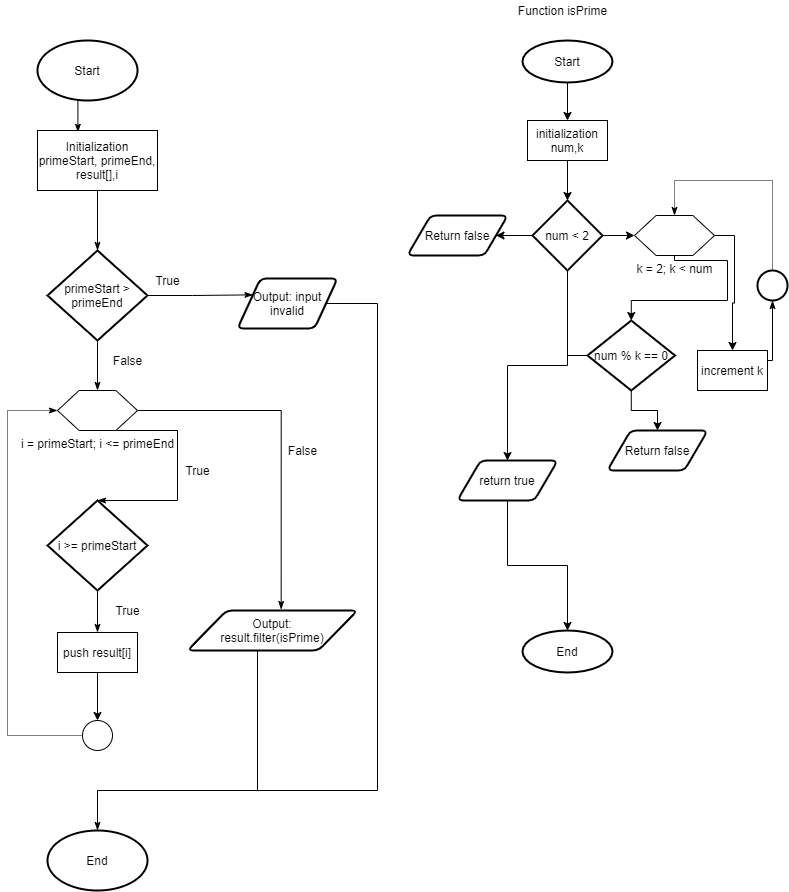

The diagram above was exported from draw.io. Its source (the exported page's mxGraphModel, read from the mxfile embedded in the PNG):
<mxGraphModel dx="629" dy="545" grid="1" gridSize="10" guides="1" tooltips="1" connect="1" arrows="1" fold="1" page="1" pageScale="1" pageWidth="827" pageHeight="1169" math="0" shadow="0">
  <root>
    <mxCell id="s9lw3Dkf8pqdT7gG3GXJ-0" />
    <mxCell id="s9lw3Dkf8pqdT7gG3GXJ-1" parent="s9lw3Dkf8pqdT7gG3GXJ-0" />
    <mxCell id="DnIctWixM4ymwMkzhUSv-0" value="End" style="strokeWidth=2;html=1;shape=mxgraph.flowchart.start_1;whiteSpace=wrap;" parent="s9lw3Dkf8pqdT7gG3GXJ-1" vertex="1">
      <mxGeometry x="80" y="850" width="100" height="60" as="geometry" />
    </mxCell>
    <mxCell id="fWWu5Upawzp5KFeZB5dS-10" style="edgeStyle=orthogonalEdgeStyle;rounded=0;orthogonalLoop=1;jettySize=auto;html=1;exitX=0.5;exitY=1;exitDx=0;exitDy=0;exitPerimeter=0;entryX=0.337;entryY=0.03;entryDx=0;entryDy=0;entryPerimeter=0;endArrow=classicThin;endFill=1;" parent="s9lw3Dkf8pqdT7gG3GXJ-1" source="DnIctWixM4ymwMkzhUSv-1" target="DnIctWixM4ymwMkzhUSv-2" edge="1">
      <mxGeometry relative="1" as="geometry" />
    </mxCell>
    <mxCell id="DnIctWixM4ymwMkzhUSv-1" value="Start" style="strokeWidth=2;html=1;shape=mxgraph.flowchart.start_1;whiteSpace=wrap;" parent="s9lw3Dkf8pqdT7gG3GXJ-1" vertex="1">
      <mxGeometry x="70" y="60" width="100" height="60" as="geometry" />
    </mxCell>
    <mxCell id="fWWu5Upawzp5KFeZB5dS-8" style="edgeStyle=orthogonalEdgeStyle;rounded=0;orthogonalLoop=1;jettySize=auto;html=1;exitX=0.5;exitY=1;exitDx=0;exitDy=0;entryX=0.5;entryY=0;entryDx=0;entryDy=0;entryPerimeter=0;endArrow=classicThin;endFill=1;" parent="s9lw3Dkf8pqdT7gG3GXJ-1" source="DnIctWixM4ymwMkzhUSv-2" target="-KtAlLYuAs3GUTtwQybP-15" edge="1">
      <mxGeometry relative="1" as="geometry" />
    </mxCell>
    <mxCell id="DnIctWixM4ymwMkzhUSv-2" value="Initialization primeStart, primeEnd, result[],i" style="rounded=0;whiteSpace=wrap;html=1;" parent="s9lw3Dkf8pqdT7gG3GXJ-1" vertex="1">
      <mxGeometry x="70" y="150" width="120" height="60" as="geometry" />
    </mxCell>
    <mxCell id="DnIctWixM4ymwMkzhUSv-3" value="Function isPrime" style="text;html=1;align=center;verticalAlign=middle;resizable=0;points=[];autosize=1;strokeColor=none;" parent="s9lw3Dkf8pqdT7gG3GXJ-1" vertex="1">
      <mxGeometry x="540" y="20" width="110" height="20" as="geometry" />
    </mxCell>
    <mxCell id="-KtAlLYuAs3GUTtwQybP-6" style="edgeStyle=orthogonalEdgeStyle;rounded=0;orthogonalLoop=1;jettySize=auto;html=1;exitX=0.5;exitY=1;exitDx=0;exitDy=0;exitPerimeter=0;entryX=0.5;entryY=0;entryDx=0;entryDy=0;" parent="s9lw3Dkf8pqdT7gG3GXJ-1" source="DnIctWixM4ymwMkzhUSv-4" target="DnIctWixM4ymwMkzhUSv-6" edge="1">
      <mxGeometry relative="1" as="geometry" />
    </mxCell>
    <mxCell id="DnIctWixM4ymwMkzhUSv-4" value="Start" style="strokeWidth=2;html=1;shape=mxgraph.flowchart.start_1;whiteSpace=wrap;" parent="s9lw3Dkf8pqdT7gG3GXJ-1" vertex="1">
      <mxGeometry x="555" y="60" width="90" height="42" as="geometry" />
    </mxCell>
    <mxCell id="DnIctWixM4ymwMkzhUSv-5" value="End" style="strokeWidth=2;html=1;shape=mxgraph.flowchart.start_1;whiteSpace=wrap;" parent="s9lw3Dkf8pqdT7gG3GXJ-1" vertex="1">
      <mxGeometry x="555" y="650" width="90" height="42" as="geometry" />
    </mxCell>
    <mxCell id="-KtAlLYuAs3GUTtwQybP-7" style="edgeStyle=orthogonalEdgeStyle;rounded=0;orthogonalLoop=1;jettySize=auto;html=1;entryX=0.5;entryY=0;entryDx=0;entryDy=0;entryPerimeter=0;" parent="s9lw3Dkf8pqdT7gG3GXJ-1" source="DnIctWixM4ymwMkzhUSv-6" target="DnIctWixM4ymwMkzhUSv-7" edge="1">
      <mxGeometry relative="1" as="geometry" />
    </mxCell>
    <mxCell id="DnIctWixM4ymwMkzhUSv-6" value="initialization num,k" style="rounded=0;whiteSpace=wrap;html=1;" parent="s9lw3Dkf8pqdT7gG3GXJ-1" vertex="1">
      <mxGeometry x="560" y="140" width="80" height="40" as="geometry" />
    </mxCell>
    <mxCell id="-KtAlLYuAs3GUTtwQybP-4" style="edgeStyle=orthogonalEdgeStyle;rounded=0;orthogonalLoop=1;jettySize=auto;html=1;entryX=0;entryY=0.5;entryDx=0;entryDy=0;" parent="s9lw3Dkf8pqdT7gG3GXJ-1" source="DnIctWixM4ymwMkzhUSv-7" target="DnIctWixM4ymwMkzhUSv-10" edge="1">
      <mxGeometry relative="1" as="geometry" />
    </mxCell>
    <mxCell id="-KtAlLYuAs3GUTtwQybP-5" style="edgeStyle=orthogonalEdgeStyle;rounded=0;orthogonalLoop=1;jettySize=auto;html=1;exitX=0;exitY=0.5;exitDx=0;exitDy=0;exitPerimeter=0;entryX=1;entryY=0.5;entryDx=0;entryDy=0;" parent="s9lw3Dkf8pqdT7gG3GXJ-1" source="DnIctWixM4ymwMkzhUSv-7" target="DnIctWixM4ymwMkzhUSv-9" edge="1">
      <mxGeometry relative="1" as="geometry" />
    </mxCell>
    <mxCell id="-KtAlLYuAs3GUTtwQybP-11" style="edgeStyle=orthogonalEdgeStyle;rounded=0;orthogonalLoop=1;jettySize=auto;html=1;exitX=0.5;exitY=1;exitDx=0;exitDy=0;exitPerimeter=0;entryX=0.5;entryY=0;entryDx=0;entryDy=0;" parent="s9lw3Dkf8pqdT7gG3GXJ-1" source="DnIctWixM4ymwMkzhUSv-7" target="-KtAlLYuAs3GUTtwQybP-1" edge="1">
      <mxGeometry relative="1" as="geometry">
        <Array as="points">
          <mxPoint x="600" y="290" />
          <mxPoint x="600" y="385" />
          <mxPoint x="540" y="385" />
        </Array>
      </mxGeometry>
    </mxCell>
    <mxCell id="DnIctWixM4ymwMkzhUSv-7" value="num &amp;lt; 2" style="strokeWidth=2;html=1;shape=mxgraph.flowchart.decision;whiteSpace=wrap;" parent="s9lw3Dkf8pqdT7gG3GXJ-1" vertex="1">
      <mxGeometry x="565" y="220" width="70" height="70" as="geometry" />
    </mxCell>
    <mxCell id="DnIctWixM4ymwMkzhUSv-9" value="Return false" style="shape=parallelogram;html=1;strokeWidth=2;perimeter=parallelogramPerimeter;whiteSpace=wrap;rounded=1;arcSize=12;size=0.23;" parent="s9lw3Dkf8pqdT7gG3GXJ-1" vertex="1">
      <mxGeometry x="440" y="235" width="100" height="40" as="geometry" />
    </mxCell>
    <mxCell id="-KtAlLYuAs3GUTtwQybP-3" style="edgeStyle=orthogonalEdgeStyle;rounded=0;orthogonalLoop=1;jettySize=auto;html=1;exitX=1;exitY=0.5;exitDx=0;exitDy=0;entryX=0.5;entryY=0;entryDx=0;entryDy=0;" parent="s9lw3Dkf8pqdT7gG3GXJ-1" source="DnIctWixM4ymwMkzhUSv-10" target="-KtAlLYuAs3GUTtwQybP-0" edge="1">
      <mxGeometry relative="1" as="geometry" />
    </mxCell>
    <mxCell id="-KtAlLYuAs3GUTtwQybP-8" style="edgeStyle=orthogonalEdgeStyle;rounded=0;orthogonalLoop=1;jettySize=auto;html=1;exitX=0.5;exitY=1;exitDx=0;exitDy=0;entryX=0.5;entryY=0;entryDx=0;entryDy=0;entryPerimeter=0;" parent="s9lw3Dkf8pqdT7gG3GXJ-1" source="DnIctWixM4ymwMkzhUSv-10" target="DnIctWixM4ymwMkzhUSv-11" edge="1">
      <mxGeometry relative="1" as="geometry">
        <Array as="points">
          <mxPoint x="707" y="280" />
          <mxPoint x="760" y="280" />
          <mxPoint x="760" y="320" />
          <mxPoint x="664" y="320" />
        </Array>
      </mxGeometry>
    </mxCell>
    <mxCell id="DnIctWixM4ymwMkzhUSv-10" value="k = 2; k &amp;lt; num" style="verticalLabelPosition=bottom;verticalAlign=top;html=1;shape=hexagon;perimeter=hexagonPerimeter2;arcSize=6;size=0.27;" parent="s9lw3Dkf8pqdT7gG3GXJ-1" vertex="1">
      <mxGeometry x="667" y="235" width="80" height="40" as="geometry" />
    </mxCell>
    <mxCell id="-KtAlLYuAs3GUTtwQybP-10" style="edgeStyle=orthogonalEdgeStyle;rounded=0;orthogonalLoop=1;jettySize=auto;html=1;exitX=0.5;exitY=1;exitDx=0;exitDy=0;exitPerimeter=0;" parent="s9lw3Dkf8pqdT7gG3GXJ-1" source="DnIctWixM4ymwMkzhUSv-11" target="DnIctWixM4ymwMkzhUSv-12" edge="1">
      <mxGeometry relative="1" as="geometry" />
    </mxCell>
    <mxCell id="-KtAlLYuAs3GUTtwQybP-12" style="edgeStyle=orthogonalEdgeStyle;rounded=0;orthogonalLoop=1;jettySize=auto;html=1;exitX=0;exitY=0.5;exitDx=0;exitDy=0;exitPerimeter=0;endArrow=none;endFill=0;" parent="s9lw3Dkf8pqdT7gG3GXJ-1" source="DnIctWixM4ymwMkzhUSv-11" edge="1">
      <mxGeometry relative="1" as="geometry">
        <mxPoint x="600" y="375" as="targetPoint" />
        <Array as="points">
          <mxPoint x="620" y="375" />
          <mxPoint x="620" y="375" />
        </Array>
      </mxGeometry>
    </mxCell>
    <mxCell id="DnIctWixM4ymwMkzhUSv-11" value="num % k == 0" style="strokeWidth=2;html=1;shape=mxgraph.flowchart.decision;whiteSpace=wrap;" parent="s9lw3Dkf8pqdT7gG3GXJ-1" vertex="1">
      <mxGeometry x="620" y="340" width="87.5" height="70" as="geometry" />
    </mxCell>
    <mxCell id="DnIctWixM4ymwMkzhUSv-12" value="Return false" style="shape=parallelogram;html=1;strokeWidth=2;perimeter=parallelogramPerimeter;whiteSpace=wrap;rounded=1;arcSize=12;size=0.23;" parent="s9lw3Dkf8pqdT7gG3GXJ-1" vertex="1">
      <mxGeometry x="640" y="450" width="100" height="40" as="geometry" />
    </mxCell>
    <mxCell id="Byf9eq3CQ1Bk9Zw75OHr-1" style="edgeStyle=orthogonalEdgeStyle;rounded=0;orthogonalLoop=1;jettySize=auto;html=1;entryX=0.5;entryY=1;entryDx=0;entryDy=0;entryPerimeter=0;endArrow=classicThin;endFill=1;" parent="s9lw3Dkf8pqdT7gG3GXJ-1" source="-KtAlLYuAs3GUTtwQybP-0" target="Byf9eq3CQ1Bk9Zw75OHr-0" edge="1">
      <mxGeometry relative="1" as="geometry">
        <Array as="points">
          <mxPoint x="805" y="380" />
        </Array>
      </mxGeometry>
    </mxCell>
    <mxCell id="-KtAlLYuAs3GUTtwQybP-0" value="increment k" style="rounded=0;whiteSpace=wrap;html=1;" parent="s9lw3Dkf8pqdT7gG3GXJ-1" vertex="1">
      <mxGeometry x="730" y="370" width="70" height="40" as="geometry" />
    </mxCell>
    <mxCell id="-KtAlLYuAs3GUTtwQybP-13" style="edgeStyle=orthogonalEdgeStyle;rounded=0;orthogonalLoop=1;jettySize=auto;html=1;exitX=0.5;exitY=1;exitDx=0;exitDy=0;entryX=0.5;entryY=0;entryDx=0;entryDy=0;entryPerimeter=0;endArrow=classic;endFill=1;" parent="s9lw3Dkf8pqdT7gG3GXJ-1" source="-KtAlLYuAs3GUTtwQybP-1" target="DnIctWixM4ymwMkzhUSv-5" edge="1">
      <mxGeometry relative="1" as="geometry">
        <Array as="points">
          <mxPoint x="540" y="585" />
          <mxPoint x="600" y="585" />
          <mxPoint x="600" y="650" />
        </Array>
      </mxGeometry>
    </mxCell>
    <mxCell id="-KtAlLYuAs3GUTtwQybP-1" value="return true" style="shape=parallelogram;html=1;strokeWidth=2;perimeter=parallelogramPerimeter;whiteSpace=wrap;rounded=1;arcSize=12;size=0.23;" parent="s9lw3Dkf8pqdT7gG3GXJ-1" vertex="1">
      <mxGeometry x="490" y="480" width="100" height="40" as="geometry" />
    </mxCell>
    <mxCell id="fWWu5Upawzp5KFeZB5dS-11" style="edgeStyle=orthogonalEdgeStyle;rounded=0;orthogonalLoop=1;jettySize=auto;html=1;entryX=0.5;entryY=0;entryDx=0;entryDy=0;endArrow=classicThin;endFill=1;" parent="s9lw3Dkf8pqdT7gG3GXJ-1" source="-KtAlLYuAs3GUTtwQybP-15" target="-KtAlLYuAs3GUTtwQybP-17" edge="1">
      <mxGeometry relative="1" as="geometry" />
    </mxCell>
    <mxCell id="fWWu5Upawzp5KFeZB5dS-12" style="edgeStyle=orthogonalEdgeStyle;rounded=0;orthogonalLoop=1;jettySize=auto;html=1;exitX=1;exitY=0.5;exitDx=0;exitDy=0;exitPerimeter=0;entryX=0;entryY=0.25;entryDx=0;entryDy=0;endArrow=classicThin;endFill=1;" parent="s9lw3Dkf8pqdT7gG3GXJ-1" source="-KtAlLYuAs3GUTtwQybP-15" target="-KtAlLYuAs3GUTtwQybP-16" edge="1">
      <mxGeometry relative="1" as="geometry" />
    </mxCell>
    <mxCell id="-KtAlLYuAs3GUTtwQybP-15" value="primeStart &amp;gt; primeEnd" style="strokeWidth=2;html=1;shape=mxgraph.flowchart.decision;whiteSpace=wrap;" parent="s9lw3Dkf8pqdT7gG3GXJ-1" vertex="1">
      <mxGeometry x="80" y="270" width="100" height="90" as="geometry" />
    </mxCell>
    <mxCell id="fWWu5Upawzp5KFeZB5dS-13" style="edgeStyle=orthogonalEdgeStyle;rounded=0;orthogonalLoop=1;jettySize=auto;html=1;exitX=1;exitY=0.5;exitDx=0;exitDy=0;endArrow=none;endFill=0;" parent="s9lw3Dkf8pqdT7gG3GXJ-1" source="-KtAlLYuAs3GUTtwQybP-16" edge="1">
      <mxGeometry relative="1" as="geometry">
        <mxPoint x="290" y="780" as="targetPoint" />
        <Array as="points">
          <mxPoint x="410" y="323" />
          <mxPoint x="410" y="810" />
          <mxPoint x="290" y="810" />
        </Array>
      </mxGeometry>
    </mxCell>
    <mxCell id="-KtAlLYuAs3GUTtwQybP-16" value="Output: input invalid" style="shape=parallelogram;html=1;strokeWidth=2;perimeter=parallelogramPerimeter;whiteSpace=wrap;rounded=1;arcSize=12;size=0.23;" parent="s9lw3Dkf8pqdT7gG3GXJ-1" vertex="1">
      <mxGeometry x="270" y="298" width="100" height="50" as="geometry" />
    </mxCell>
    <mxCell id="fWWu5Upawzp5KFeZB5dS-2" style="edgeStyle=orthogonalEdgeStyle;rounded=0;orthogonalLoop=1;jettySize=auto;html=1;entryX=0.5;entryY=0;entryDx=0;entryDy=0;entryPerimeter=0;endArrow=classicThin;endFill=1;" parent="s9lw3Dkf8pqdT7gG3GXJ-1" source="-KtAlLYuAs3GUTtwQybP-17" target="Byf9eq3CQ1Bk9Zw75OHr-3" edge="1">
      <mxGeometry relative="1" as="geometry">
        <Array as="points">
          <mxPoint x="210" y="450" />
          <mxPoint x="210" y="520" />
        </Array>
      </mxGeometry>
    </mxCell>
    <mxCell id="fWWu5Upawzp5KFeZB5dS-6" style="edgeStyle=orthogonalEdgeStyle;rounded=0;orthogonalLoop=1;jettySize=auto;html=1;exitX=1;exitY=0.5;exitDx=0;exitDy=0;entryX=0.551;entryY=-0.025;entryDx=0;entryDy=0;entryPerimeter=0;endArrow=classicThin;endFill=1;" parent="s9lw3Dkf8pqdT7gG3GXJ-1" source="-KtAlLYuAs3GUTtwQybP-17" target="fWWu5Upawzp5KFeZB5dS-5" edge="1">
      <mxGeometry relative="1" as="geometry" />
    </mxCell>
    <mxCell id="-KtAlLYuAs3GUTtwQybP-17" value="i = primeStart; i &amp;lt;= primeEnd" style="verticalLabelPosition=bottom;verticalAlign=top;html=1;shape=hexagon;perimeter=hexagonPerimeter2;arcSize=6;size=0.27;" parent="s9lw3Dkf8pqdT7gG3GXJ-1" vertex="1">
      <mxGeometry x="90" y="410" width="80" height="40" as="geometry" />
    </mxCell>
    <mxCell id="Byf9eq3CQ1Bk9Zw75OHr-2" style="edgeStyle=orthogonalEdgeStyle;rounded=0;orthogonalLoop=1;jettySize=auto;html=1;endArrow=classicThin;endFill=1;dashed=1;dashPattern=1 1;" parent="s9lw3Dkf8pqdT7gG3GXJ-1" source="Byf9eq3CQ1Bk9Zw75OHr-0" target="DnIctWixM4ymwMkzhUSv-10" edge="1">
      <mxGeometry relative="1" as="geometry">
        <mxPoint x="710" y="230" as="targetPoint" />
        <Array as="points">
          <mxPoint x="805" y="200" />
          <mxPoint x="707" y="200" />
        </Array>
      </mxGeometry>
    </mxCell>
    <mxCell id="Byf9eq3CQ1Bk9Zw75OHr-0" value="" style="strokeWidth=2;html=1;shape=mxgraph.flowchart.start_2;whiteSpace=wrap;" parent="s9lw3Dkf8pqdT7gG3GXJ-1" vertex="1">
      <mxGeometry x="790" y="290" width="30" height="30" as="geometry" />
    </mxCell>
    <mxCell id="fWWu5Upawzp5KFeZB5dS-3" style="edgeStyle=orthogonalEdgeStyle;rounded=0;orthogonalLoop=1;jettySize=auto;html=1;exitX=0.5;exitY=1;exitDx=0;exitDy=0;exitPerimeter=0;endArrow=classicThin;endFill=1;" parent="s9lw3Dkf8pqdT7gG3GXJ-1" source="Byf9eq3CQ1Bk9Zw75OHr-3" target="EwCuNze59JxKXyb7CRap-0" edge="1">
      <mxGeometry relative="1" as="geometry" />
    </mxCell>
    <mxCell id="Byf9eq3CQ1Bk9Zw75OHr-3" value="i &amp;gt;= primeStart" style="strokeWidth=2;html=1;shape=mxgraph.flowchart.decision;whiteSpace=wrap;" parent="s9lw3Dkf8pqdT7gG3GXJ-1" vertex="1">
      <mxGeometry x="80" y="520" width="100" height="90" as="geometry" />
    </mxCell>
    <mxCell id="fWWu5Upawzp5KFeZB5dS-19" style="edgeStyle=orthogonalEdgeStyle;rounded=0;orthogonalLoop=1;jettySize=auto;html=1;endArrow=classic;endFill=1;" parent="s9lw3Dkf8pqdT7gG3GXJ-1" source="EwCuNze59JxKXyb7CRap-0" target="fWWu5Upawzp5KFeZB5dS-0" edge="1">
      <mxGeometry relative="1" as="geometry" />
    </mxCell>
    <mxCell id="EwCuNze59JxKXyb7CRap-0" value="push result[i]" style="rounded=0;whiteSpace=wrap;html=1;" parent="s9lw3Dkf8pqdT7gG3GXJ-1" vertex="1">
      <mxGeometry x="90" y="652" width="80" height="40" as="geometry" />
    </mxCell>
    <mxCell id="fWWu5Upawzp5KFeZB5dS-1" style="edgeStyle=orthogonalEdgeStyle;rounded=0;orthogonalLoop=1;jettySize=auto;html=1;exitX=0;exitY=0.5;exitDx=0;exitDy=0;exitPerimeter=0;entryX=0;entryY=0.5;entryDx=0;entryDy=0;dashed=1;dashPattern=1 1;endArrow=classicThin;endFill=1;" parent="s9lw3Dkf8pqdT7gG3GXJ-1" source="fWWu5Upawzp5KFeZB5dS-0" target="-KtAlLYuAs3GUTtwQybP-17" edge="1">
      <mxGeometry relative="1" as="geometry">
        <Array as="points">
          <mxPoint x="40" y="755" />
          <mxPoint x="40" y="430" />
        </Array>
      </mxGeometry>
    </mxCell>
    <mxCell id="fWWu5Upawzp5KFeZB5dS-0" value="" style="verticalLabelPosition=bottom;verticalAlign=top;html=1;shape=mxgraph.flowchart.on-page_reference;" parent="s9lw3Dkf8pqdT7gG3GXJ-1" vertex="1">
      <mxGeometry x="115" y="740" width="30" height="30" as="geometry" />
    </mxCell>
    <mxCell id="fWWu5Upawzp5KFeZB5dS-7" style="edgeStyle=orthogonalEdgeStyle;rounded=0;orthogonalLoop=1;jettySize=auto;html=1;entryX=0.5;entryY=0;entryDx=0;entryDy=0;entryPerimeter=0;endArrow=classicThin;endFill=1;" parent="s9lw3Dkf8pqdT7gG3GXJ-1" source="fWWu5Upawzp5KFeZB5dS-5" target="DnIctWixM4ymwMkzhUSv-0" edge="1">
      <mxGeometry relative="1" as="geometry">
        <Array as="points">
          <mxPoint x="290" y="810" />
          <mxPoint x="130" y="810" />
        </Array>
      </mxGeometry>
    </mxCell>
    <mxCell id="fWWu5Upawzp5KFeZB5dS-5" value="Output:&lt;br&gt;result.filter(isPrime)" style="shape=parallelogram;html=1;strokeWidth=2;perimeter=parallelogramPerimeter;whiteSpace=wrap;rounded=1;arcSize=12;size=0.23;" parent="s9lw3Dkf8pqdT7gG3GXJ-1" vertex="1">
      <mxGeometry x="220" y="630" width="170" height="40" as="geometry" />
    </mxCell>
    <mxCell id="fWWu5Upawzp5KFeZB5dS-14" value="True" style="text;html=1;align=center;verticalAlign=middle;resizable=0;points=[];autosize=1;strokeColor=none;" parent="s9lw3Dkf8pqdT7gG3GXJ-1" vertex="1">
      <mxGeometry x="180" y="290" width="40" height="20" as="geometry" />
    </mxCell>
    <mxCell id="fWWu5Upawzp5KFeZB5dS-15" value="False" style="text;html=1;align=center;verticalAlign=middle;resizable=0;points=[];autosize=1;strokeColor=none;" parent="s9lw3Dkf8pqdT7gG3GXJ-1" vertex="1">
      <mxGeometry x="135" y="370" width="50" height="20" as="geometry" />
    </mxCell>
    <mxCell id="fWWu5Upawzp5KFeZB5dS-16" value="True" style="text;html=1;align=center;verticalAlign=middle;resizable=0;points=[];autosize=1;strokeColor=none;" parent="s9lw3Dkf8pqdT7gG3GXJ-1" vertex="1">
      <mxGeometry x="140" y="620" width="40" height="20" as="geometry" />
    </mxCell>
    <mxCell id="fWWu5Upawzp5KFeZB5dS-17" value="True" style="text;html=1;align=center;verticalAlign=middle;resizable=0;points=[];autosize=1;strokeColor=none;" parent="s9lw3Dkf8pqdT7gG3GXJ-1" vertex="1">
      <mxGeometry x="210" y="480" width="40" height="20" as="geometry" />
    </mxCell>
    <mxCell id="fWWu5Upawzp5KFeZB5dS-18" value="False" style="text;html=1;align=center;verticalAlign=middle;resizable=0;points=[];autosize=1;strokeColor=none;" parent="s9lw3Dkf8pqdT7gG3GXJ-1" vertex="1">
      <mxGeometry x="310" y="460" width="50" height="20" as="geometry" />
    </mxCell>
  </root>
</mxGraphModel>